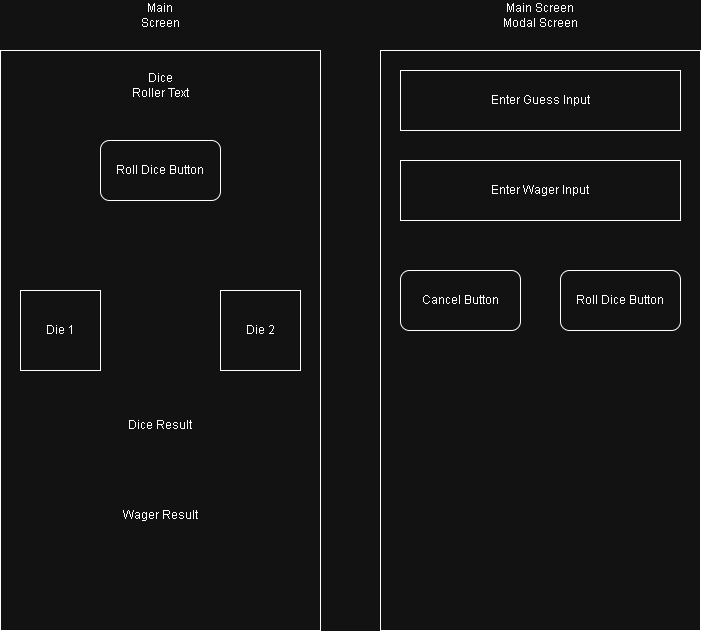

The diagram above was exported from draw.io. Its source (the exported page's mxGraphModel, read from the mxfile embedded in the PNG):
<mxGraphModel dx="2024" dy="1115" grid="1" gridSize="10" guides="1" tooltips="1" connect="1" arrows="1" fold="1" page="1" pageScale="1" pageWidth="850" pageHeight="1100" math="0" shadow="0">
  <root>
    <mxCell id="0" />
    <mxCell id="1" parent="0" />
    <mxCell id="7bvUJwPcN8gsIeA3RxrE-1" parent="1" style="rounded=0;whiteSpace=wrap;html=1;" value="" vertex="1">
      <mxGeometry height="580" width="320" x="40" y="150" as="geometry" />
    </mxCell>
    <mxCell id="7bvUJwPcN8gsIeA3RxrE-2" parent="1" style="text;html=1;whiteSpace=wrap;strokeColor=none;fillColor=none;align=center;verticalAlign=middle;rounded=0;" value="Main Screen" vertex="1">
      <mxGeometry height="30" width="60" x="170" y="100" as="geometry" />
    </mxCell>
    <mxCell id="7bvUJwPcN8gsIeA3RxrE-3" parent="1" style="text;html=1;whiteSpace=wrap;strokeColor=none;fillColor=none;align=center;verticalAlign=middle;rounded=0;" value="Dice Roller Text" vertex="1">
      <mxGeometry height="30" width="60" x="170" y="170" as="geometry" />
    </mxCell>
    <mxCell id="7bvUJwPcN8gsIeA3RxrE-4" parent="1" style="rounded=1;whiteSpace=wrap;html=1;" value="Roll Dice Button" vertex="1">
      <mxGeometry height="60" width="120" x="140" y="240" as="geometry" />
    </mxCell>
    <mxCell id="7bvUJwPcN8gsIeA3RxrE-5" parent="1" style="whiteSpace=wrap;html=1;aspect=fixed;" value="Die 1" vertex="1">
      <mxGeometry height="80" width="80" x="60" y="390" as="geometry" />
    </mxCell>
    <mxCell id="7bvUJwPcN8gsIeA3RxrE-6" parent="1" style="whiteSpace=wrap;html=1;aspect=fixed;" value="Die 2" vertex="1">
      <mxGeometry height="80" width="80" x="260" y="390" as="geometry" />
    </mxCell>
    <mxCell id="7bvUJwPcN8gsIeA3RxrE-7" parent="1" style="text;html=1;whiteSpace=wrap;strokeColor=none;fillColor=none;align=center;verticalAlign=middle;rounded=0;" value="Dice Result" vertex="1">
      <mxGeometry height="30" width="80" x="160" y="510" as="geometry" />
    </mxCell>
    <mxCell id="7bvUJwPcN8gsIeA3RxrE-8" parent="1" style="text;html=1;whiteSpace=wrap;strokeColor=none;fillColor=none;align=center;verticalAlign=middle;rounded=0;" value="Wager Result" vertex="1">
      <mxGeometry height="30" width="80" x="160" y="600" as="geometry" />
    </mxCell>
    <mxCell id="7bvUJwPcN8gsIeA3RxrE-9" parent="1" style="rounded=0;whiteSpace=wrap;html=1;" value="" vertex="1">
      <mxGeometry height="580" width="320" x="420" y="150" as="geometry" />
    </mxCell>
    <mxCell id="7bvUJwPcN8gsIeA3RxrE-11" parent="1" style="text;html=1;whiteSpace=wrap;strokeColor=none;fillColor=none;align=center;verticalAlign=middle;rounded=0;" value="Main Screen Modal Screen" vertex="1">
      <mxGeometry height="30" width="90" x="535" y="100" as="geometry" />
    </mxCell>
    <mxCell id="7bvUJwPcN8gsIeA3RxrE-12" parent="1" style="rounded=0;whiteSpace=wrap;html=1;" value="Enter Guess Input" vertex="1">
      <mxGeometry height="60" width="280" x="440" y="170" as="geometry" />
    </mxCell>
    <mxCell id="7bvUJwPcN8gsIeA3RxrE-13" parent="1" style="rounded=0;whiteSpace=wrap;html=1;" value="Enter Wager Input" vertex="1">
      <mxGeometry height="60" width="280" x="440" y="260" as="geometry" />
    </mxCell>
    <mxCell id="7bvUJwPcN8gsIeA3RxrE-14" parent="1" style="rounded=1;whiteSpace=wrap;html=1;" value="Roll Dice Button" vertex="1">
      <mxGeometry height="60" width="120" x="600" y="370" as="geometry" />
    </mxCell>
    <mxCell id="7bvUJwPcN8gsIeA3RxrE-15" parent="1" style="rounded=1;whiteSpace=wrap;html=1;" value="Cancel Button" vertex="1">
      <mxGeometry height="60" width="120" x="440" y="370" as="geometry" />
    </mxCell>
  </root>
</mxGraphModel>